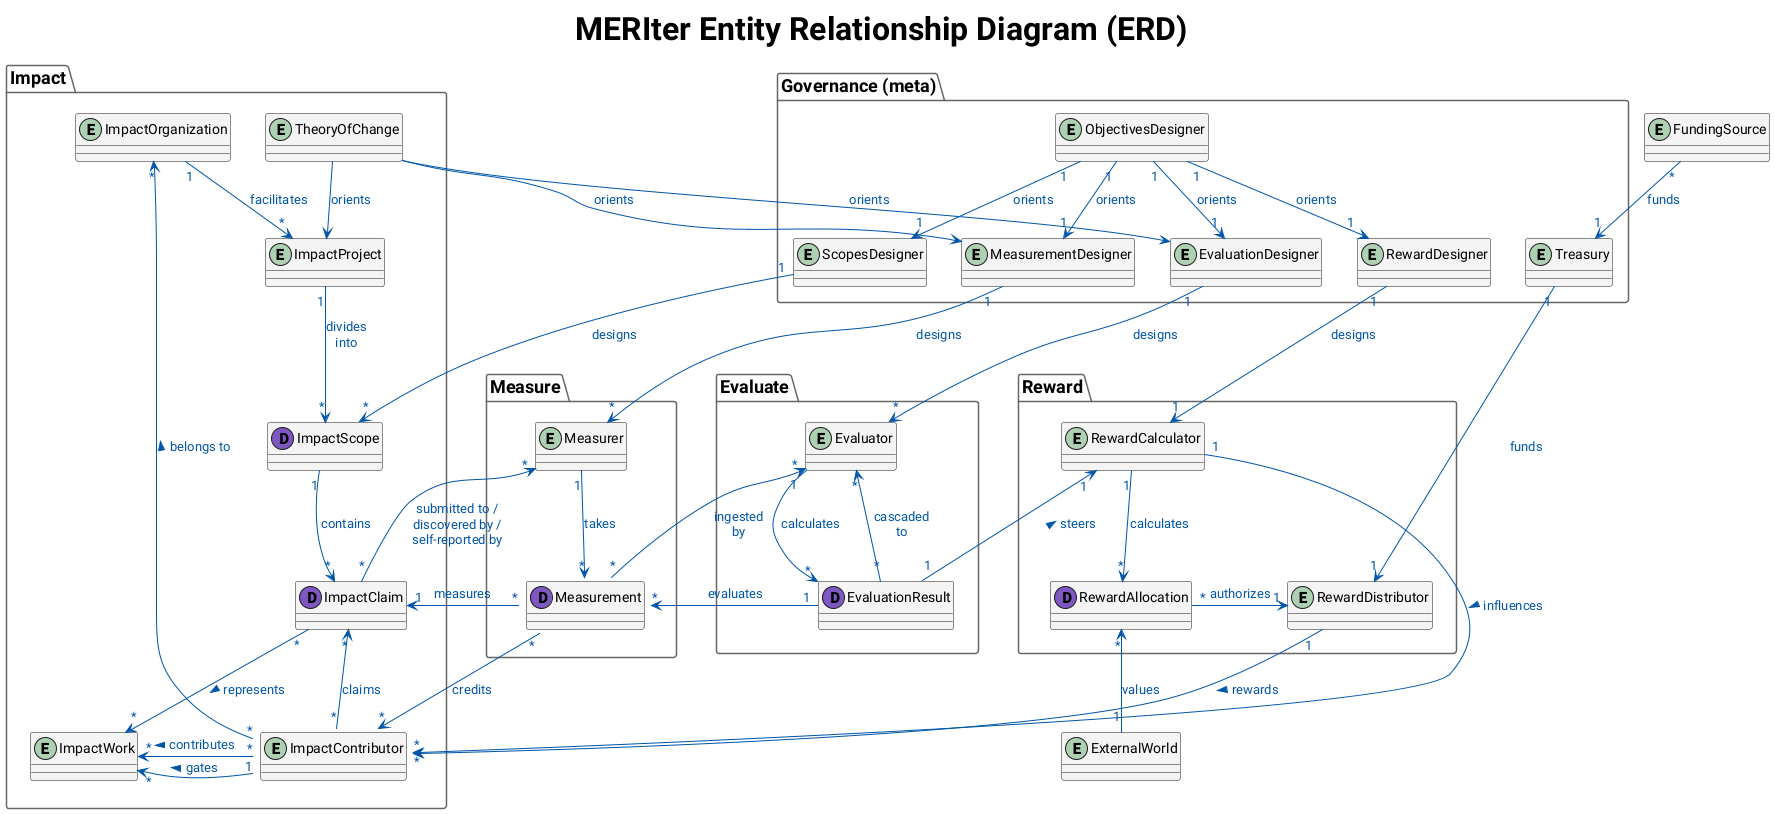

The diagram above was rendered by PlantUML. Its source (embedded in the PNG):
@startuml "MERIter ERD"
' !pragma layout smetana

!$PROJECT_NAME = "MERIter"
!$DIAGRAM_TYPE = "Entity Relationship Diagram (ERD)"
!ifndef FULL_TITLE
!$FULL_TITLE = $PROJECT_NAME + " " + $DIAGRAM_TYPE
!endif

' Configuration variables
!ifndef SHOW_FIELDS
!define SHOW_FIELDS "false"
!endif
!ifndef SHOW_EAS_FIELDS
!define SHOW_EAS_FIELDS "false"
!endif
!ifndef VISIBLE_PACKAGES
!define VISIBLE_PACKAGES "Governance,Impact,Measure,Evaluate,Reward"
!endif

' Helper function to check if package is visible
!function $isPackageVisible($packageName)
  !return %strpos(VISIBLE_PACKAGES, $packageName) != -1
!endfunction

title $FULL_TITLE

!if (SHOW_FIELDS == "false")
hide empty fields
!endif

<style>
document {
    title {
        FontSize 32
        FontStyle bold
    }
}
package {
    title {
        FontSize 18
    }
    LineColor #666666
}
classDiagram {
    class {
        BackgroundColor #55555511
    }
    arrow {
        LineColor #0055A9
        FontColor #0055A9
    }
    class, entity, note {
        ' LineColor white
        ' BackgroundColor white
        ' BorderColor white
        ' FontColor white
    }
}
spot {
    spotEntity, spotDataClass {
        ' LineColor white
        ' BackgroundColor white
        ' BorderColor white
        ' FontColor white
    }
}
</style>

'skinparam linetype ortho

!if ($isPackageVisible("Governance"))

package "Governance (meta)" as Governance {
    entity ObjectivesDesigner [[{The ObjectivesDesigner is responsible for defining high-level goals and objectives that orient the entire impact evaluation system.}]]
    entity ScopesDesigner [[{The ScopesDesigner is responsible for defining and structuring impact scopes that divide projects into measurable units.}]]
    entity MeasurementDesigner [[{The MeasurementDesigner is responsible for designing measurement methodologies and configuring how measurements should be taken.}]]
    entity EvaluationDesigner [[{The EvaluationDesigner is responsible for designing evaluation criteria and methodologies for assessing measurements.}]]
    entity RewardDesigner [[{The RewardDesigner is responsible for designing reward policies and distribution mechanisms for impact contributors.}]]
    entity Treasury [[{The Treasury is a pool of funds available for rewarding impact contributions and funding operations.}]]

    RewardDesigner -r[hidden]-> Treasury
    ScopesDesigner -r[hidden]-> MeasurementDesigner
    MeasurementDesigner -r[hidden]-> EvaluationDesigner
    EvaluationDesigner -r[hidden]-> RewardDesigner

    ObjectivesDesigner "1" --> "1" ScopesDesigner : orients
    ObjectivesDesigner "1" --> "1" MeasurementDesigner : orients
    ObjectivesDesigner "1" --> "1" EvaluationDesigner : orients
    ObjectivesDesigner "1" --> "1" RewardDesigner : orients
}
!endif

!if ($isPackageVisible("Impact"))
package Impact {
    entity TheoryOfChange [[{The TheoryOfChange is a framework that describes how and why desired changes are expected to happen in a particular context.}]]

    entity ImpactOrganization [[{The ImpactOrganization is an entity that facilitates and oversees impact projects and their contributors.}]] {
        !if (SHOW_FIELDS == "true")
        organizationDID
        !endif
    }
    entity ImpactProject [[{The ImpactProject is a specific initiative aimed at creating measurable positive impact within defined scopes.}]] {
        !if (SHOW_FIELDS == "true")
        organization
        !endif
    }
    entity ImpactWork [[{The ImpactWork is the actual work performed by contributors that generates impact within a project.}]]
    dataclass ImpactScope [[{The ImpactScope is a piece of structured data defining boundaries and timeframes for measuring impact within a project.}]] {
        !if (SHOW_FIELDS == "true")
        projectUID
        epoch or timeInterval
        !if (SHOW_EAS_FIELDS == "true")
        --
        uid
        schema
        refUID
        time (of creation)
        expirationTime
        revocationTime
        recipient
        attester
        revocable
        !endif
        !endif
    }
    dataclass ImpactClaim [[{The ImpactClaim is a structured piece of data serving as a vehicle for ImpactContributor entities to group communicate outcomes to Measurers}]] {
        !if (SHOW_FIELDS == "true")
        scope
        timeInterval
        extra data
        !if (SHOW_EAS_FIELDS == "true")
        --
        uid
        schema
        refUID
        time (of creation)
        expirationTime
        revocationTime
        recipient
        attester
        revocable
        !endif
        !endif
    }

    entity ImpactContributor [[{The ImpactContributor is a human and/or digital entity that performs work and claims impact within projects.}]] {
        !if (SHOW_FIELDS == "true")
        workDecisionPolicy
        !endif
    }

    TheoryOfChange -d-> ImpactProject : orients
    ImpactOrganization "1" -d-> "*" ImpactProject : facilitates
    ImpactProject "1" -d-> "*" ImpactScope : divides\ninto
    ImpactScope "1" -d-> "*" ImpactClaim : contains
    ImpactContributor "*" -u-> "*" ImpactClaim : claims
    ImpactContributor "*" --> "*" ImpactWork : > contributes
    ImpactContributor::workDecisionPolicy "1" -l-> "*" ImpactWork : > gates
    ImpactClaim "*" --> "*" ImpactWork : > represents
    ImpactContributor "*" -up--> "*" ImpactOrganization : > belongs to
}
!endif

!if ($isPackageVisible("Measure"))
package Measure {
    dataclass Measurement [[{The Measurement is a piece of structured data capturing specific indicators and metrics related to impact claims.}]] {
        !if (SHOW_FIELDS == "true")
        impactClaimId
        indicator
        timeInterval
        entity
        !if (SHOW_EAS_FIELDS == "true")
        --
        uid
        schema
        refUID
        time (of creation)
        expirationTime
        revocationTime
        recipient
        attester
        revocable
        !endif
        !endif
    }
    entity Measurer [[{The Measurer is a human and/or digital entity responsible for taking measurements of impact claims and outcomes.}]]

    Measurer "1" --> "*" Measurement : takes
}
!endif

!if ($isPackageVisible("Evaluate"))
package Evaluate {
    dataclass EvaluationResult [[{The EvaluationResult is a piece of structured data describing the output of an Evaluator running an evaluation.}]] {
        !if (SHOW_FIELDS == "true")
        timestamp
        !endif
    }
    entity Evaluator [[{The Evaluator is a human and/or digital entity responsible for evaluating measurements and (optionally) other evaluations, and outputting evaluation results.}]]

    Evaluator "1" -d-> "*" EvaluationResult : "calculates    "
    EvaluationResult "*" -u-> "*" Evaluator : "cascaded\nto"
}
!endif

!if ($isPackageVisible("Reward"))
package Reward {
    entity RewardCalculator [[{The RewardCalculator is responsible for calculating reward allocations based on evaluation results and reward policies.}]] {
      !if (SHOW_FIELDS == "true")
      rewardPolicy
      !endif
    }
    dataclass RewardAllocation [[{The RewardAllocation is a piece of structured data specifying the amount and recipient of rewards for impact contributions.}]] {
        !if (SHOW_FIELDS == "true")
        amount
        recipient
        impactClaimId
        !endif
    }
    entity RewardDistributor [[{The RewardDistributor is responsible for executing the distribution of rewards to impact contributors.}]]

    RewardCalculator "1" -d-> "*" RewardAllocation : calculates
    RewardAllocation "*" -r-> "1" RewardDistributor : authorizes
}
!endif

' Package ordering - create consistent left-to-right layout
!if ($isPackageVisible("Impact"))
!if ($isPackageVisible("Measure"))
Impact -r[hidden]-> Measure
ImpactClaim -r[hidden]-> Measurer
!endif
!if ($isPackageVisible("Evaluate"))
Impact -r[hidden]-> Evaluate
!endif
!if ($isPackageVisible("Reward"))
Impact -r[hidden]-> Reward
!endif
!endif

!if ($isPackageVisible("Measure"))
!if ($isPackageVisible("Evaluate"))
Measure -r[hidden]-> Evaluate
!endif
!if ($isPackageVisible("Reward"))
Measure -r[hidden]-> Reward
!endif
!endif

!if ($isPackageVisible("Evaluate") && $isPackageVisible("Reward"))
Evaluate -r[hidden]-> Reward
EvaluationResult -r[hidden]-> RewardDistributor
!endif

!if ($isPackageVisible("Governance"))
entity FundingSource [[{The FundingSource is an external entity that provides funds to the treasury for rewarding impact.}]]
FundingSource "*" -d-> "1" Treasury : funds

!if ($isPackageVisible("Impact"))
TheoryOfChange -d[hidden]-> ScopesDesigner
TheoryOfChange --> EvaluationDesigner : orients
TheoryOfChange --> MeasurementDesigner : orients
ImpactScope "*" <-l- "1" ScopesDesigner : designs
!endif
!if ($isPackageVisible("Measure"))
MeasurementDesigner "1" -d-> "*" Measurer : designs
!endif
!if ($isPackageVisible("Evaluate"))
EvaluationDesigner "1" -d-> "*" Evaluator : designs
!endif
!if ($isPackageVisible("Reward"))
RewardDesigner "1" --> "1" RewardCalculator : designs
Treasury "1" --> "1" RewardDistributor : funds
!endif
!endif

!if ($isPackageVisible("Impact") && $isPackageVisible("Measure"))
ImpactClaim "*" --> "*" Measurer : "submitted to /\ndiscovered by /\nself-reported by"
ImpactClaim "1" <-l- "*" Measurement::impactClaimId : measures
ImpactContributor "*" <-l- "*" Measurement::entity : credits
!endif
!if ($isPackageVisible("Evaluate") && $isPackageVisible("Measure"))
Measurement "*" <-l- "1" EvaluationResult : evaluates
Measurement "*" --> "*" Evaluator : "ingested\nby"
!endif
!if ($isPackageVisible("Evaluate") && $isPackageVisible("Reward"))
EvaluationResult "1" --> "1" RewardCalculator : steers >
!endif
!if ($isPackageVisible("Reward") && $isPackageVisible("Impact"))
ImpactContributor "*" <-u-- "1" RewardDistributor : < rewards
ImpactContributor::workDecisionPolicy "*" <-l[norank]-- "1" RewardCalculator : < influences
!endif

!if ($isPackageVisible("Reward"))
entity ExternalWorld [[{The ExternalWorld represents external stakeholders and systems that value and benefit from the impact work.}]]
ExternalWorld "1" -u-> "*" RewardAllocation : values
!endif

@enduml